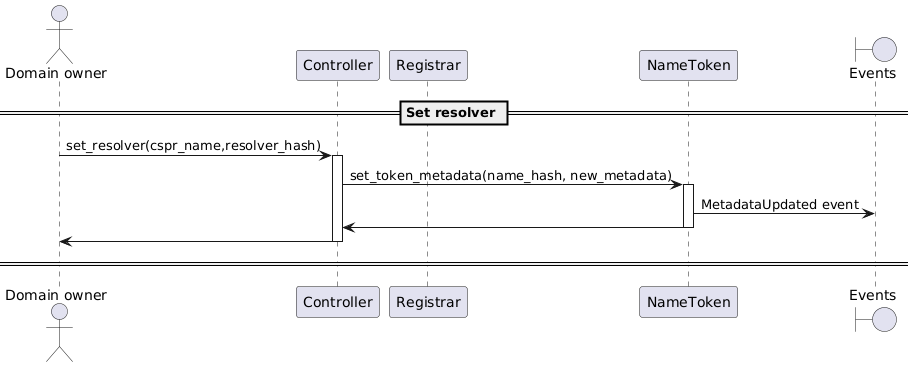

The diagram above was rendered by PlantUML. Its source (embedded in the PNG):
@startuml
'https://plantuml.com/sequence-diagram

'autonumber
actor "Domain owner"
participant "Controller"
participant "Registrar"
participant "NameToken"
boundary "Events"

== Set resolver ==

"Domain owner" -> Controller: set_resolver(cspr_name,resolver_hash)
activate Controller

Controller -> NameToken: set_token_metadata(name_hash, new_metadata)
activate NameToken
NameToken -> "Events": MetadataUpdated event
NameToken -> Controller
deactivate NameToken
Controller -> "Domain owner"
deactivate Controller

== ==

@enduml